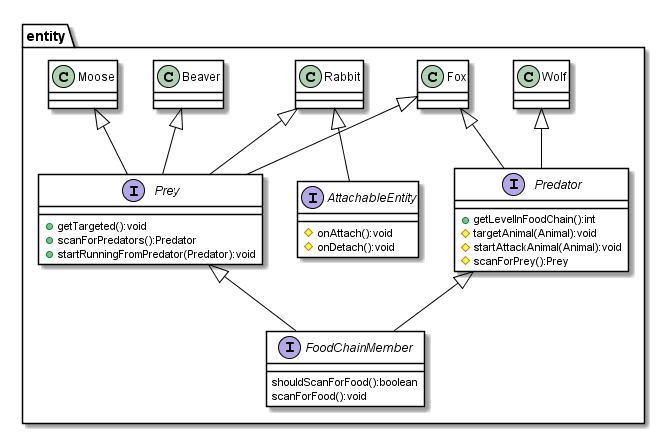

The diagram above was rendered by PlantUML. Its source (embedded in the PNG):
@startuml
skinparam class {
    BackgroundColor #ffffff
    ArrowColor #000000
    BorderColor #000000
}
package entity{
    interface AttachableEntity{
        # onAttach():void
        # onDetach():void
    }
    interface FoodChainMember{
        shouldScanForFood():boolean
        scanForFood():void
    }
    interface Prey{
        + getTargeted():void
        + scanForPredators():Predator
        + startRunningFromPredator(Predator):void
    }
    Prey <|-- FoodChainMember
    interface Predator{
        + getLevelInFoodChain():int
        # targetAnimal(Animal):void
        # startAttackAnimal(Animal):void
        # scanForPrey():Prey
    }
    Predator <|-- FoodChainMember
    class Wolf
    Wolf <|-- Predator
    class Fox
    Fox <|-- Prey
    Fox <|-- Predator
    class Rabbit
    Rabbit <|-- Prey
    Rabbit <|-- AttachableEntity
    class Moose
    Moose <|-- Prey
    class Beaver
    Beaver <|-- Prey
}
@enduml